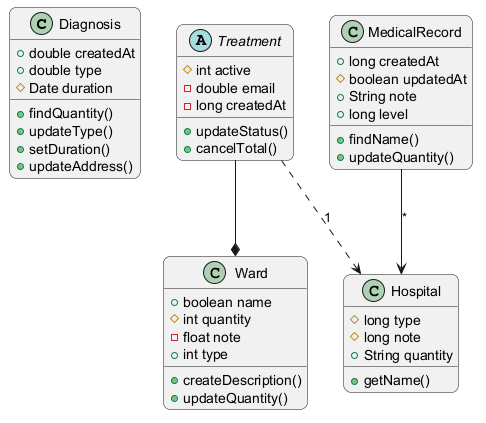

The diagram above was rendered by PlantUML. Its source (embedded in the PNG):
@startuml
skinparam backgroundColor #FFFFFF
skinparam roundCorner 15
class Diagnosis {
  +double createdAt
  +double type
  #Date duration
  +findQuantity()
  +updateType()
  +setDuration()
  +updateAddress()
}
abstract class Treatment {
  #int active
  -double email
  -long createdAt
  +updateStatus()
  +cancelTotal()
}
class Ward {
  +boolean name
  #int quantity
  -float note
  +int type
  +createDescription()
  +updateQuantity()
}
class MedicalRecord {
  +long createdAt
  #boolean updatedAt
  +String note
  +long level
  +findName()
  +updateQuantity()
}
class Hospital {
  #long type
  #long note
  +String quantity
  +getName()
}
MedicalRecord --> Hospital : "*"
Treatment ..> Hospital : "1"
Treatment --* Ward
@enduml